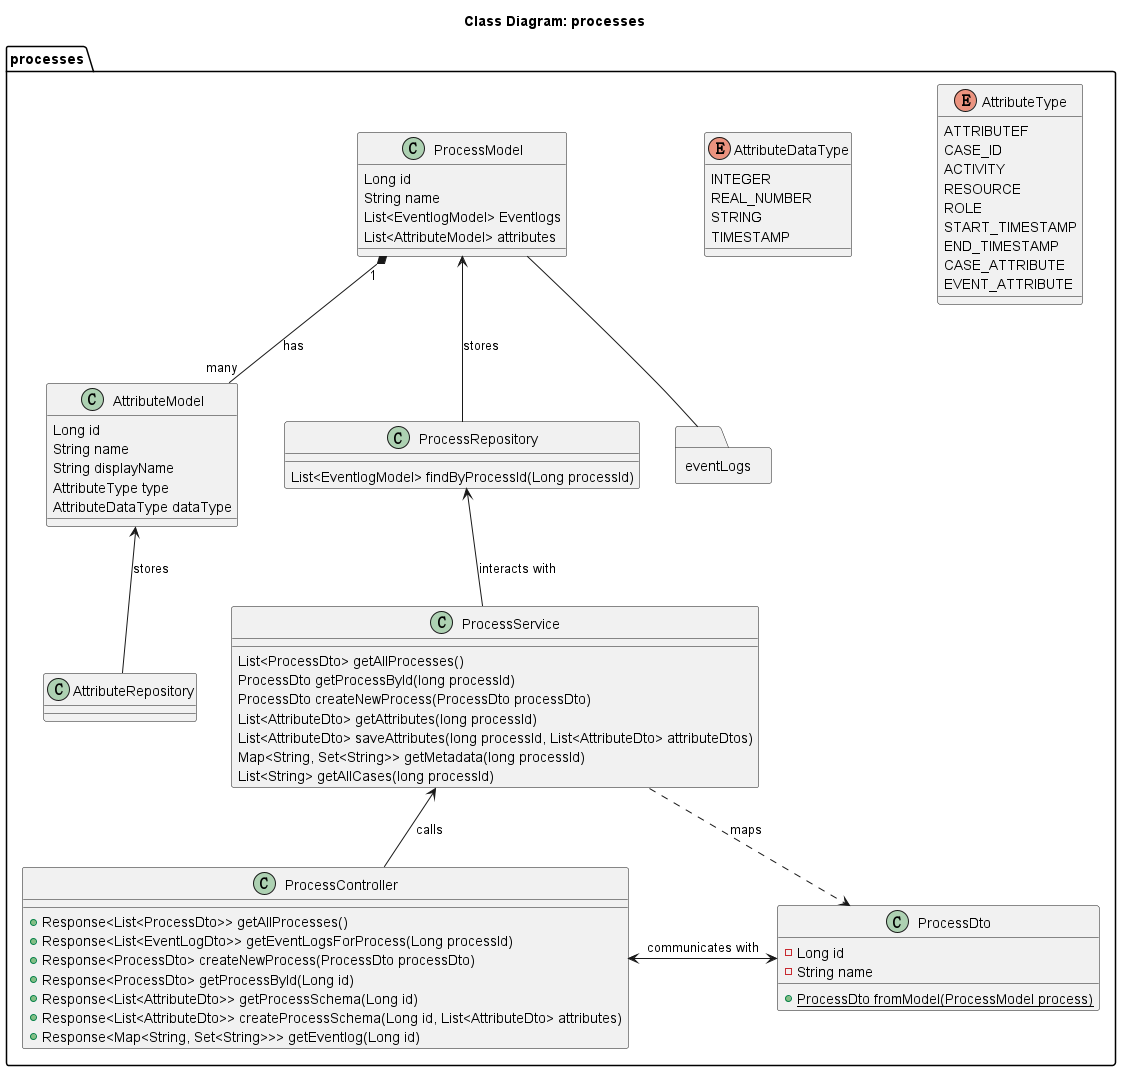

The diagram above was rendered by PlantUML. Its source (embedded in the PNG):
@startuml class-diagram-processes

title Class Diagram: processes

package processes <<Folder>> {
    enum AttributeType {
        ATTRIBUTEF
        CASE_ID
        ACTIVITY
        RESOURCE
        ROLE
        START_TIMESTAMP
        END_TIMESTAMP
        CASE_ATTRIBUTE
        EVENT_ATTRIBUTE
    }

    enum AttributeDataType {
        INTEGER
        REAL_NUMBER
        STRING
        TIMESTAMP
    }

    class ProcessModel {
        Long id
        String name
        List<EventlogModel> Eventlogs
        List<AttributeModel> attributes
    }

    ProcessModel "1" *-- "many" AttributeModel: has

    class AttributeModel {
        Long id
        String name
        String displayName
        AttributeType type
        AttributeDataType dataType
    }

    class ProcessRepository {
        List<EventlogModel> findByProcessId(Long processId)
    }

    class AttributeRepository

    class ProcessDto {
        - Long id
        - String name
        {static} + ProcessDto fromModel(ProcessModel process)
    }

    class ProcessService {
        List<ProcessDto> getAllProcesses()
        ProcessDto getProcessById(long processId)
        ProcessDto createNewProcess(ProcessDto processDto)
        List<AttributeDto> getAttributes(long processId)
        List<AttributeDto> saveAttributes(long processId, List<AttributeDto> attributeDtos)
        Map<String, Set<String>> getMetadata(long processId)
        List<String> getAllCases(long processId)
    }

    class ProcessController {
        + Response<List<ProcessDto>> getAllProcesses()
        + Response<List<EventLogDto>> getEventLogsForProcess(Long processId)
        + Response<ProcessDto> createNewProcess(ProcessDto processDto)
        + Response<ProcessDto> getProcessById(Long id)
        + Response<List<AttributeDto>> getProcessSchema(Long id)
        + Response<List<AttributeDto>> createProcessSchema(Long id, List<AttributeDto> attributes)
        + Response<Map<String, Set<String>>> getEventlog(Long id)
    }

    ProcessModel -- eventLogs

    package eventLogs <<Folder>> {
    }

    ProcessModel <-- ProcessRepository: stores
    AttributeModel <-- AttributeRepository: stores
    ProcessRepository <-- ProcessService: interacts with
    ProcessService <-- ProcessController: calls
    ProcessController <-> ProcessDto: communicates with
    ProcessService ..> ProcessDto: maps
}

@enduml